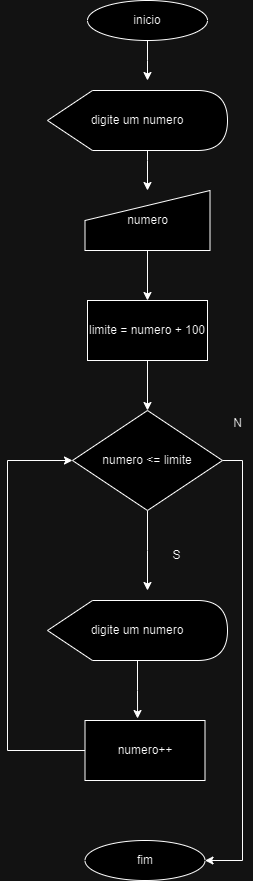

The diagram above was exported from draw.io. Its source (the exported page's mxGraphModel, read from the mxfile embedded in the PNG):
<mxGraphModel dx="1434" dy="788" grid="1" gridSize="10" guides="1" tooltips="1" connect="1" arrows="1" fold="1" page="1" pageScale="1" pageWidth="827" pageHeight="1169" math="0" shadow="0">
  <root>
    <mxCell id="0" />
    <mxCell id="1" parent="0" />
    <mxCell id="XVerKQNjtSNFpvby9UHh-5" style="edgeStyle=orthogonalEdgeStyle;rounded=0;orthogonalLoop=1;jettySize=auto;html=1;" edge="1" parent="1" source="XVerKQNjtSNFpvby9UHh-1">
      <mxGeometry relative="1" as="geometry">
        <mxPoint x="400" y="110" as="targetPoint" />
      </mxGeometry>
    </mxCell>
    <mxCell id="XVerKQNjtSNFpvby9UHh-1" value="inicio" style="ellipse;whiteSpace=wrap;html=1;" vertex="1" parent="1">
      <mxGeometry x="340" y="30" width="120" height="40" as="geometry" />
    </mxCell>
    <mxCell id="XVerKQNjtSNFpvby9UHh-2" style="edgeStyle=orthogonalEdgeStyle;rounded=0;orthogonalLoop=1;jettySize=auto;html=1;exitX=0.5;exitY=1;exitDx=0;exitDy=0;" edge="1" parent="1" source="XVerKQNjtSNFpvby9UHh-1" target="XVerKQNjtSNFpvby9UHh-1">
      <mxGeometry relative="1" as="geometry" />
    </mxCell>
    <mxCell id="XVerKQNjtSNFpvby9UHh-7" style="edgeStyle=orthogonalEdgeStyle;rounded=0;orthogonalLoop=1;jettySize=auto;html=1;entryX=0.5;entryY=0;entryDx=0;entryDy=0;" edge="1" parent="1" source="XVerKQNjtSNFpvby9UHh-3" target="XVerKQNjtSNFpvby9UHh-6">
      <mxGeometry relative="1" as="geometry">
        <Array as="points">
          <mxPoint x="400" y="190" />
          <mxPoint x="400" y="190" />
        </Array>
      </mxGeometry>
    </mxCell>
    <mxCell id="XVerKQNjtSNFpvby9UHh-3" value="digite um numero" style="shape=display;whiteSpace=wrap;html=1;" vertex="1" parent="1">
      <mxGeometry x="300" y="120" width="180" height="60" as="geometry" />
    </mxCell>
    <mxCell id="XVerKQNjtSNFpvby9UHh-10" style="edgeStyle=orthogonalEdgeStyle;rounded=0;orthogonalLoop=1;jettySize=auto;html=1;entryX=0.5;entryY=0;entryDx=0;entryDy=0;" edge="1" parent="1" source="XVerKQNjtSNFpvby9UHh-6" target="XVerKQNjtSNFpvby9UHh-9">
      <mxGeometry relative="1" as="geometry" />
    </mxCell>
    <mxCell id="XVerKQNjtSNFpvby9UHh-6" value="numero" style="shape=manualInput;whiteSpace=wrap;html=1;" vertex="1" parent="1">
      <mxGeometry x="337.5" y="220" width="125" height="60" as="geometry" />
    </mxCell>
    <mxCell id="XVerKQNjtSNFpvby9UHh-15" style="edgeStyle=orthogonalEdgeStyle;rounded=0;orthogonalLoop=1;jettySize=auto;html=1;" edge="1" parent="1" source="XVerKQNjtSNFpvby9UHh-8">
      <mxGeometry relative="1" as="geometry">
        <mxPoint x="400" y="620" as="targetPoint" />
      </mxGeometry>
    </mxCell>
    <mxCell id="XVerKQNjtSNFpvby9UHh-22" style="edgeStyle=orthogonalEdgeStyle;rounded=0;orthogonalLoop=1;jettySize=auto;html=1;entryX=1;entryY=0.5;entryDx=0;entryDy=0;exitX=1;exitY=0.5;exitDx=0;exitDy=0;" edge="1" parent="1" source="XVerKQNjtSNFpvby9UHh-8" target="XVerKQNjtSNFpvby9UHh-19">
      <mxGeometry relative="1" as="geometry" />
    </mxCell>
    <mxCell id="XVerKQNjtSNFpvby9UHh-8" value="numero &amp;lt;= limite" style="rhombus;whiteSpace=wrap;html=1;" vertex="1" parent="1">
      <mxGeometry x="325" y="440" width="150" height="100" as="geometry" />
    </mxCell>
    <mxCell id="XVerKQNjtSNFpvby9UHh-11" style="edgeStyle=orthogonalEdgeStyle;rounded=0;orthogonalLoop=1;jettySize=auto;html=1;entryX=0.5;entryY=0;entryDx=0;entryDy=0;" edge="1" parent="1" source="XVerKQNjtSNFpvby9UHh-9" target="XVerKQNjtSNFpvby9UHh-8">
      <mxGeometry relative="1" as="geometry" />
    </mxCell>
    <mxCell id="XVerKQNjtSNFpvby9UHh-9" value="limite = numero + 100" style="rounded=0;whiteSpace=wrap;html=1;" vertex="1" parent="1">
      <mxGeometry x="340" y="330" width="120" height="60" as="geometry" />
    </mxCell>
    <mxCell id="XVerKQNjtSNFpvby9UHh-17" style="edgeStyle=orthogonalEdgeStyle;rounded=0;orthogonalLoop=1;jettySize=auto;html=1;entryX=0.438;entryY=-0.033;entryDx=0;entryDy=0;entryPerimeter=0;" edge="1" parent="1" source="XVerKQNjtSNFpvby9UHh-12" target="XVerKQNjtSNFpvby9UHh-16">
      <mxGeometry relative="1" as="geometry" />
    </mxCell>
    <mxCell id="XVerKQNjtSNFpvby9UHh-12" value="digite um numero" style="shape=display;whiteSpace=wrap;html=1;" vertex="1" parent="1">
      <mxGeometry x="300" y="630" width="180" height="60" as="geometry" />
    </mxCell>
    <mxCell id="XVerKQNjtSNFpvby9UHh-13" value="S" style="text;html=1;align=center;verticalAlign=middle;resizable=0;points=[];autosize=1;strokeColor=none;fillColor=none;" vertex="1" parent="1">
      <mxGeometry x="414" y="570" width="30" height="30" as="geometry" />
    </mxCell>
    <mxCell id="XVerKQNjtSNFpvby9UHh-18" style="edgeStyle=orthogonalEdgeStyle;rounded=0;orthogonalLoop=1;jettySize=auto;html=1;entryX=0;entryY=0.5;entryDx=0;entryDy=0;" edge="1" parent="1" source="XVerKQNjtSNFpvby9UHh-16" target="XVerKQNjtSNFpvby9UHh-8">
      <mxGeometry relative="1" as="geometry">
        <Array as="points">
          <mxPoint x="260" y="780" />
          <mxPoint x="260" y="490" />
        </Array>
      </mxGeometry>
    </mxCell>
    <mxCell id="XVerKQNjtSNFpvby9UHh-16" value="numero++" style="rounded=0;whiteSpace=wrap;html=1;" vertex="1" parent="1">
      <mxGeometry x="337.5" y="750" width="120" height="60" as="geometry" />
    </mxCell>
    <mxCell id="XVerKQNjtSNFpvby9UHh-19" value="fim" style="ellipse;whiteSpace=wrap;html=1;" vertex="1" parent="1">
      <mxGeometry x="337.5" y="870" width="120" height="40" as="geometry" />
    </mxCell>
    <mxCell id="XVerKQNjtSNFpvby9UHh-23" value="N" style="text;html=1;align=center;verticalAlign=middle;resizable=0;points=[];autosize=1;strokeColor=none;fillColor=none;" vertex="1" parent="1">
      <mxGeometry x="475" y="438" width="30" height="30" as="geometry" />
    </mxCell>
  </root>
</mxGraphModel>